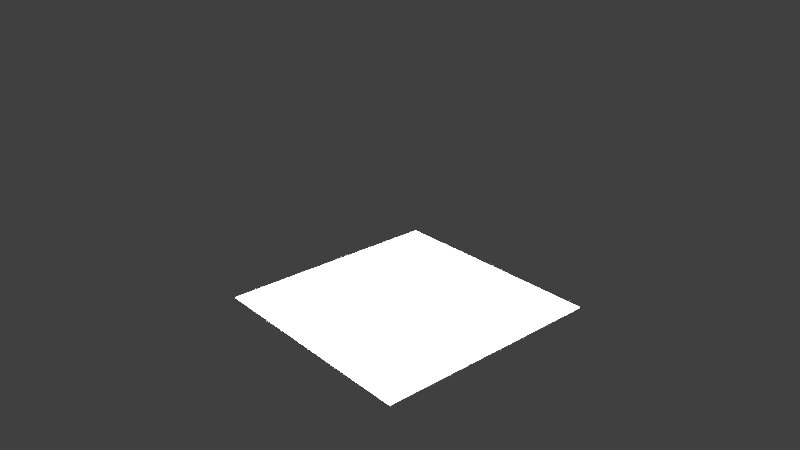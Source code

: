 # Source: SimpleSphereEmpty.blend  (saved by Blender 2.76.0; exported with 4.5.12 LTS)
import bpy
from mathutils import Matrix  # noqa: F401  (used for matrix-valued properties, if any)

bpy.ops.wm.read_factory_settings(use_empty=True)
scene = bpy.context.scene
scene.name = 'Scene'

# ---- collections
col_collection_1 = bpy.data.collections.new('Collection 1'); scene.collection.children.link(col_collection_1)

# ---- world
world_world = bpy.data.worlds.new('World'); scene.world = world_world
world_world.color = (0.05088, 0.05088, 0.05088)
world_world.use_sun_shadow = False
world_world.sun_shadow_jitter_overblur = 0.0
world_world.cycles.sampling_method = 'MANUAL'
world_world.cycles.sample_map_resolution = 256

# ---- cameras
cam_camera = bpy.data.cameras.new('Camera')
cam_camera.clip_end = 100.0
cam_camera.lens = 35.0
cam_camera.sensor_width = 32.0
cam_camera.sensor_height = 18.0
cam_camera.ortho_scale = 7.314
cam_camera.dof.focus_distance = 0.0
cam_camera.dof.aperture_fstop = 128.0

# ---- lights
light_area = bpy.data.lights.new('Area', 'AREA')
light_area.transmission_factor = 0.0
light_area.energy = 2467.0
light_area.shadow_buffer_clip_start = 0.5
light_area.shadow_soft_size = 0.5
light_area.shadow_maximum_resolution = 0.006
light_area.use_absolute_resolution = True
light_area.size = 0.5
light_area.size_y = 0.1
light_area.cycles.use_multiple_importance_sampling = False

# ---- meshes
me_plane = bpy.data.meshes.new('Plane')
me_plane.from_pydata([(-1.0, -1.0, 0.0), (1.0, -1.0, 0.0), (-1.0, 1.0, 0.0), (1.0, 1.0, 0.0)], [], [(0, 1, 3, 2)])
me_plane.use_remesh_preserve_volume = False
me_plane.use_remesh_preserve_attributes = False
me_plane.use_mirror_vertex_groups = False
me_plane.update()

# ---- objects
ob_area = bpy.data.objects.new('Area', light_area)
ob_plane = bpy.data.objects.new('Plane', me_plane)
ob_camera = bpy.data.objects.new('Camera', cam_camera)

# ---- transforms, parenting, visibility, modifiers, constraints
ob_area.location = (0.0, 0.0, 2.0)
ob_area.lineart.crease_threshold = 0.0
ob_plane.location = (0.0, 0.0, 0.0)
ob_plane.lineart.crease_threshold = 0.0
ob_camera.location = (4.773, -4.083, 3.514)
ob_camera.rotation_euler = (1.149, 0.01081, 0.8636)
ob_camera.lock_rotations_4d = False
ob_camera.empty_display_type = 'ARROWS'
ob_camera.color = (0.0, 0.0, 0.0, 0.0)
ob_camera.display_type = 'WIRE'
ob_camera.lineart.crease_threshold = 0.0

# ---- collection membership
col_collection_1.objects.link(ob_area)
col_collection_1.objects.link(ob_plane)
col_collection_1.objects.link(ob_camera)

# ---- scene / render settings (as saved in the file)
scene.camera = ob_camera
scene.frame_start = 1; scene.frame_end = 250; scene.frame_set(1)
scene.render.engine = 'BLENDER_EEVEE_NEXT'
scene.render.resolution_percentage = 50
scene.render.dither_intensity = 0.0
scene.cycles.use_denoising = False
scene.cycles.samples = 10
scene.cycles.sampling_pattern = 'TABULATED_SOBOL'
scene.cycles.light_sampling_threshold = 0.0
scene.cycles.use_adaptive_sampling = False
scene.cycles.use_light_tree = False
scene.cycles.blur_glossy = 0.0
scene.cycles.pixel_filter_type = 'GAUSSIAN'
scene.cycles.sample_clamp_indirect = 0.0
scene.view_settings.view_transform = 'Standard'
bpy.context.view_layer.update()
